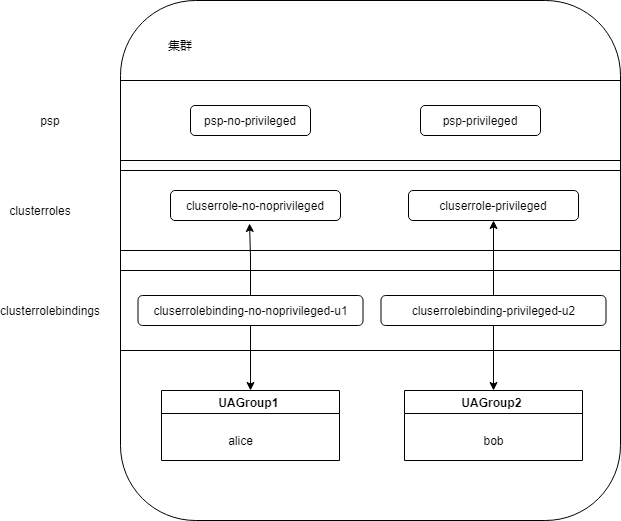

The diagram above was exported from draw.io. Its source (the exported page's mxGraphModel, read from the mxfile embedded in the PNG):
<mxGraphModel dx="1086" dy="806" grid="1" gridSize="10" guides="1" tooltips="1" connect="1" arrows="1" fold="1" page="1" pageScale="1" pageWidth="827" pageHeight="1169" math="0" shadow="0">
  <root>
    <mxCell id="0" />
    <mxCell id="1" parent="0" />
    <mxCell id="Rq8WiD79TJCYzx2al-sf-38" value="" style="rounded=1;whiteSpace=wrap;html=1;" parent="1" vertex="1">
      <mxGeometry x="160" y="240" width="500" height="520" as="geometry" />
    </mxCell>
    <mxCell id="Rq8WiD79TJCYzx2al-sf-2" value="" style="rounded=0;whiteSpace=wrap;html=1;" parent="1" vertex="1">
      <mxGeometry x="160" y="320" width="500" height="80" as="geometry" />
    </mxCell>
    <mxCell id="Rq8WiD79TJCYzx2al-sf-3" value="集群" style="text;html=1;strokeColor=none;fillColor=none;align=center;verticalAlign=middle;whiteSpace=wrap;rounded=0;" parent="1" vertex="1">
      <mxGeometry x="190" y="270" width="60" height="30" as="geometry" />
    </mxCell>
    <mxCell id="Rq8WiD79TJCYzx2al-sf-5" value="psp" style="text;html=1;strokeColor=none;fillColor=none;align=center;verticalAlign=middle;whiteSpace=wrap;rounded=0;" parent="1" vertex="1">
      <mxGeometry x="60" y="345" width="60" height="30" as="geometry" />
    </mxCell>
    <mxCell id="Rq8WiD79TJCYzx2al-sf-6" value="clusterroles" style="text;html=1;strokeColor=none;fillColor=none;align=center;verticalAlign=middle;whiteSpace=wrap;rounded=0;" parent="1" vertex="1">
      <mxGeometry x="50" y="435" width="60" height="30" as="geometry" />
    </mxCell>
    <mxCell id="Rq8WiD79TJCYzx2al-sf-7" value="" style="rounded=0;whiteSpace=wrap;html=1;" parent="1" vertex="1">
      <mxGeometry x="160" y="410" width="500" height="80" as="geometry" />
    </mxCell>
    <mxCell id="Rq8WiD79TJCYzx2al-sf-8" value="" style="rounded=0;whiteSpace=wrap;html=1;" parent="1" vertex="1">
      <mxGeometry x="160" y="510" width="500" height="80" as="geometry" />
    </mxCell>
    <mxCell id="Rq8WiD79TJCYzx2al-sf-9" value="clusterrolebindings" style="text;html=1;strokeColor=none;fillColor=none;align=center;verticalAlign=middle;whiteSpace=wrap;rounded=0;" parent="1" vertex="1">
      <mxGeometry x="60" y="535" width="60" height="30" as="geometry" />
    </mxCell>
    <mxCell id="Rq8WiD79TJCYzx2al-sf-17" value="UAGroup1 " style="swimlane;" parent="1" vertex="1">
      <mxGeometry x="201" y="630" width="178" height="70" as="geometry" />
    </mxCell>
    <mxCell id="Rq8WiD79TJCYzx2al-sf-34" value="alice" style="text;html=1;align=center;verticalAlign=middle;resizable=0;points=[];autosize=1;strokeColor=none;fillColor=none;" parent="Rq8WiD79TJCYzx2al-sf-17" vertex="1">
      <mxGeometry x="59" y="40" width="40" height="20" as="geometry" />
    </mxCell>
    <mxCell id="Rq8WiD79TJCYzx2al-sf-21" value="psp-no-privileged" style="rounded=1;whiteSpace=wrap;html=1;" parent="1" vertex="1">
      <mxGeometry x="230" y="345" width="120" height="30" as="geometry" />
    </mxCell>
    <mxCell id="Rq8WiD79TJCYzx2al-sf-22" value="psp-privileged" style="rounded=1;whiteSpace=wrap;html=1;" parent="1" vertex="1">
      <mxGeometry x="460" y="345" width="120" height="30" as="geometry" />
    </mxCell>
    <mxCell id="Rq8WiD79TJCYzx2al-sf-23" value="cluserrole-no-noprivileged" style="rounded=1;whiteSpace=wrap;html=1;" parent="1" vertex="1">
      <mxGeometry x="210" y="430" width="170" height="30" as="geometry" />
    </mxCell>
    <mxCell id="Rq8WiD79TJCYzx2al-sf-25" value="cluserrole-privileged" style="rounded=1;whiteSpace=wrap;html=1;" parent="1" vertex="1">
      <mxGeometry x="448" y="430" width="170" height="30" as="geometry" />
    </mxCell>
    <mxCell id="Rq8WiD79TJCYzx2al-sf-30" style="edgeStyle=orthogonalEdgeStyle;rounded=0;orthogonalLoop=1;jettySize=auto;html=1;entryX=0.465;entryY=1.1;entryDx=0;entryDy=0;entryPerimeter=0;" parent="1" source="Rq8WiD79TJCYzx2al-sf-26" target="Rq8WiD79TJCYzx2al-sf-23" edge="1">
      <mxGeometry relative="1" as="geometry" />
    </mxCell>
    <mxCell id="Rq8WiD79TJCYzx2al-sf-31" style="edgeStyle=orthogonalEdgeStyle;rounded=0;orthogonalLoop=1;jettySize=auto;html=1;entryX=0.5;entryY=0;entryDx=0;entryDy=0;" parent="1" source="Rq8WiD79TJCYzx2al-sf-26" target="Rq8WiD79TJCYzx2al-sf-17" edge="1">
      <mxGeometry relative="1" as="geometry" />
    </mxCell>
    <mxCell id="Rq8WiD79TJCYzx2al-sf-26" value="cluserrolebinding-no-noprivileged-u1" style="rounded=1;whiteSpace=wrap;html=1;" parent="1" vertex="1">
      <mxGeometry x="177.5" y="535" width="225" height="30" as="geometry" />
    </mxCell>
    <mxCell id="Rq8WiD79TJCYzx2al-sf-32" style="edgeStyle=orthogonalEdgeStyle;rounded=0;orthogonalLoop=1;jettySize=auto;html=1;" parent="1" source="Rq8WiD79TJCYzx2al-sf-27" target="Rq8WiD79TJCYzx2al-sf-25" edge="1">
      <mxGeometry relative="1" as="geometry" />
    </mxCell>
    <mxCell id="Rq8WiD79TJCYzx2al-sf-33" style="edgeStyle=orthogonalEdgeStyle;rounded=0;orthogonalLoop=1;jettySize=auto;html=1;entryX=0.5;entryY=0;entryDx=0;entryDy=0;" parent="1" source="Rq8WiD79TJCYzx2al-sf-27" target="Rq8WiD79TJCYzx2al-sf-29" edge="1">
      <mxGeometry relative="1" as="geometry" />
    </mxCell>
    <mxCell id="Rq8WiD79TJCYzx2al-sf-27" value="cluserrolebinding-privileged-u2" style="rounded=1;whiteSpace=wrap;html=1;" parent="1" vertex="1">
      <mxGeometry x="420.5" y="535" width="225" height="30" as="geometry" />
    </mxCell>
    <mxCell id="Rq8WiD79TJCYzx2al-sf-29" value="UAGroup2 " style="swimlane;" parent="1" vertex="1">
      <mxGeometry x="444" y="630" width="178" height="70" as="geometry" />
    </mxCell>
    <mxCell id="Rq8WiD79TJCYzx2al-sf-35" value="bob" style="text;html=1;align=center;verticalAlign=middle;resizable=0;points=[];autosize=1;strokeColor=none;fillColor=none;" parent="Rq8WiD79TJCYzx2al-sf-29" vertex="1">
      <mxGeometry x="69" y="40" width="40" height="20" as="geometry" />
    </mxCell>
  </root>
</mxGraphModel>